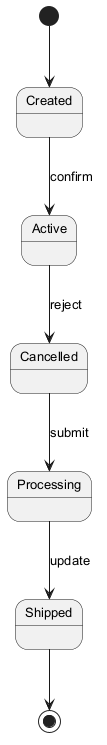

The diagram above was rendered by PlantUML. Its source (embedded in the PNG):
@startuml
skinparam backgroundColor #FFFFFF
skinparam classBackgroundColor #E8F4FA
skinparam classBorderColor #2C7DA0
skinparam defaultFontSize 13
[*] --> Created
Created --> Active : confirm
Active --> Cancelled : reject
Cancelled --> Processing : submit
Processing --> Shipped : update
Shipped --> [*]
@enduml